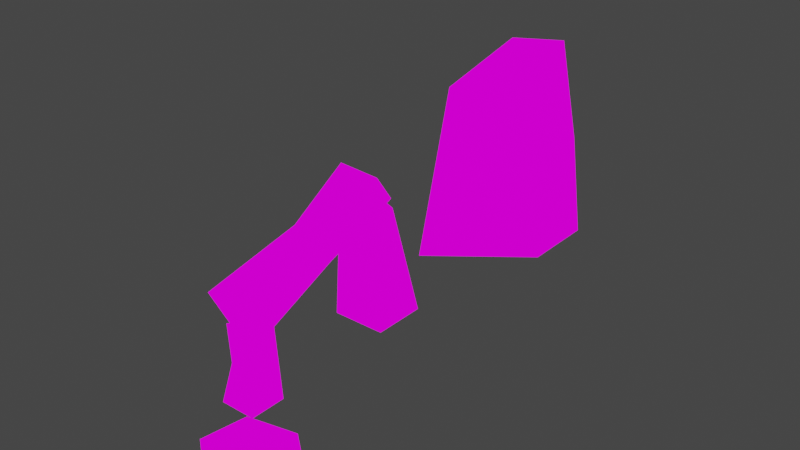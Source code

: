 # Source: obelisk.blend  (saved by Blender 2.83.18; exported with 4.5.12 LTS)
import bpy
from mathutils import Matrix  # noqa: F401  (used for matrix-valued properties, if any)

bpy.ops.wm.read_factory_settings(use_empty=True)
scene = bpy.context.scene
scene.name = 'Scene'

# ---- collections
col_collection = bpy.data.collections.new('Collection'); scene.collection.children.link(col_collection)

# ---- images (referenced by path relative to the original .blend; pixels are not part of the script)
import os
ASSET_DIR = os.environ.get("B2B_ASSET_DIR", "")  # directory of the original .blend (textures are referenced by path, not embedded)
HERE = os.path.dirname(os.path.abspath(__file__))  # packed textures are extracted next to this script under _unpacked/

def load_image(name, relpath, width, height, colorspace="sRGB"):
    """Load a texture the original file referenced (path relative to the .blend, or extracted next to this script)."""
    p = next((c for c in (os.path.join(HERE, relpath), os.path.join(ASSET_DIR, relpath)) if relpath and os.path.exists(c)), "")
    if p:
        img = bpy.data.images.load(p, check_existing=True)
        img.name = name
    else:  # same state as the original file: an image datablock whose file is absent (Cycles renders it pink)
        img = bpy.data.images.new(name, width, height)
        img.source = "FILE"
        img.filepath = "//" + (relpath or name)
    img.colorspace_settings.name = colorspace
    return img
img_obelisk_png = load_image('obelisk.png', 'obelisk.png', 1024, 1024, 'sRGB')

# ---- materials (node trees are filled in below, after node groups)
mat_rock = bpy.data.materials.new('rock')
mat_rock.alpha_threshold = 0.0
mat_rock.use_transparent_shadow = False
mat_rock.line_color = (0.0, 0.0, 0.0, 1.0)

# ---- material node trees
mat_rock.use_nodes = True; mat_rock.node_tree.nodes.clear()
_N = mat_rock.node_tree.nodes; _L = mat_rock.node_tree.links
n0 = _N.new('ShaderNodeOutputMaterial'); n0.name = 'Material Output'; n0.location = (300, 300)
n1 = _N.new('ShaderNodeEmission'); n1.name = 'Emission'; n1.location = (10, 300)
n2 = _N.new('ShaderNodeTexImage'); n2.name = 'Image Texture'; n2.location = (-280, 280)
n2.image = img_obelisk_png
n2.interpolation = 'Closest'
_L.new(n1.outputs[0], n0.inputs[0])
_L.new(n2.outputs[0], n1.inputs[0])
n0.is_active_output = True

# ---- world
world_world = bpy.data.worlds.new('World'); scene.world = world_world
world_world.use_nodes = True; world_world.node_tree.nodes.clear()
_N = world_world.node_tree.nodes; _L = world_world.node_tree.links
n0 = _N.new('ShaderNodeOutputWorld'); n0.name = 'World Output'; n0.location = (300, 300)
n1 = _N.new('ShaderNodeBackground'); n1.name = 'Background'; n1.location = (10, 300)
n1.inputs[0].default_value = (0.05088, 0.05088, 0.05088, 1.0)
_L.new(n1.outputs[0], n0.inputs[0])
n0.is_active_output = True
world_world.color = (0.05088, 0.05088, 0.05088)
world_world.use_sun_shadow = False
world_world.sun_shadow_jitter_overblur = 0.0

# ---- meshes
me_cube = bpy.data.meshes.new('Cube')
me_cube.from_pydata([(0.7031, 0.7031, 2.688), (0.8437, 0.8437, -0.7031), (0.3373, -0.3067, 2.632), (0.8437, -0.8437, -0.7031), (-0.7031, 0.7031, 2.775), (-0.8437, 0.8437, -0.7031), (-0.7332, -0.4306, 2.812), (-0.8437, -0.8437, -0.7031), (-0.7031, 0.1362, 2.587), (-0.7031, 0.1362, 2.587), (-0.5897, -0.4349, 1.055), (-0.2532, -0.5752, 0.9644)], [(2, 9), (2, 4), (5, 10), (9, 10), (11, 7), (2, 11), (6, 11), (10, 11)], [(0, 4, 9, 6, 2), (3, 2, 6, 10, 7), (7, 10, 6, 8, 4, 5), (5, 1, 3, 7), (1, 0, 2, 3), (5, 4, 0, 1)])
_uv = me_cube.uv_layers.new(name='UVMap')
_uv.uv.foreach_set('vector', [2.148, 0.1826, 2.148, -0.19, 2.356, -0.19, 2.564, -0.19, 2.564, 0.1826, 1.059, 0.007965, 1.059, 1.004, -0.05081, 1.004, -0.05081, 0.5059, -0.05081, 0.007965, 1.183, 0.1365, 0.832, 0.4703, 0.9908, 1.0, 0.4799, 0.8077, 0.06019, 1.013, 0.03066, 0.007794, 2.148, 0.9279, 2.148, 0.5553, 2.564, 0.5553, 2.564, 0.9279, 0.6932, 0.004398, 0.6932, 0.9573, 0.1793, 0.9573, 0.1793, 0.004398, 0.9629, 0.007736, 0.9629, 0.9959, -0.1386, 0.9959, -0.1386, 0.007736])
me_cube.materials.append(mat_rock)
me_cube.use_remesh_preserve_volume = False
me_cube.use_remesh_preserve_attributes = False
me_cube.use_mirror_vertex_groups = False
me_cube.update()
me_cube_001 = bpy.data.meshes.new('Cube.001')
me_cube_001.from_pydata([(1.111, 0.4302, 4.343), (0.5019, 0.3867, -4.307), (1.0, -1.0, 4.0), (0.0, -1.349, -4.985), (-1.246, 0.7577, 4.082), (-1.768, 0.5791, -4.56), (-1.0, -1.0, 4.0), (-2.0, -1.349, -4.985), (1.138, 0.1735, 0.4503), (-1.969, -0.8205, 0.007878), (0.2652, -1.248, -0.6094), (-1.086, 0.366, -0.6798)], [], [(0, 4, 6, 2), (10, 2, 6, 9), (9, 6, 4, 11), (5, 1, 3, 7), (8, 0, 2, 10), (11, 4, 0, 8), (5, 11, 8, 1), (1, 8, 10, 3), (7, 9, 11, 5), (3, 10, 9, 7)])
_uv = me_cube_001.uv_layers.new(name='UVMap')
_uv.uv.foreach_set('vector', [0.03561, 0.01101, -0.949, 0.01101, -0.949, -0.9736, 0.03561, -0.9736, 0.5, 0.5233, 0.002731, 0.5233, 0.002731, -0.001309, 0.5, -0.001309, 0.5093, 0.01323, 1.002, 0.01323, 1.002, 0.9978, 0.5093, 0.9978, 1.047, 1.024, 0.06207, 1.024, 0.06207, 0.03963, 1.047, 0.03963, 0.5279, 0.01101, 0.03561, 0.01101, 0.03561, -0.9736, 0.5279, -0.9736, 0.5, 0.5963, -0.07447, 0.5963, -0.07447, 0.004992, 0.5, 0.004992, 1.074, 0.5963, 0.5, 0.5963, 0.5, 0.004992, 1.074, 0.004992, 1.02, 0.01101, 0.5279, 0.01101, 0.5279, -0.9736, 1.02, -0.9736, 0.017, 0.01323, 0.5093, 0.01323, 0.5093, 0.9978, 0.017, 0.9978, 0.9973, 0.5233, 0.5, 0.5233, 0.5, -0.001309, 0.9973, -0.001309])
me_cube_001.materials.append(mat_rock)
me_cube_001.use_remesh_preserve_volume = False
me_cube_001.use_remesh_preserve_attributes = False
me_cube_001.use_mirror_vertex_groups = False
me_cube_001.update()
me_cube_003 = bpy.data.meshes.new('Cube.003')
me_cube_003.from_pydata([(1.087, 1.087, 4.156), (1.304, 1.304, -1.087), (0.5215, -0.4741, 4.069), (1.304, -1.304, -1.087), (-1.03, 1.174, 4.794), (-1.304, 1.304, -1.087), (-1.134, -0.6657, 4.348), (-1.304, -1.304, -1.087), (-1.087, 0.2107, 3.999), (-1.087, 0.2107, 3.999), (-0.9117, -0.6724, 1.631), (-0.3915, -0.8893, 1.491)], [(2, 9), (2, 4), (5, 10), (9, 10), (11, 7), (2, 11), (6, 11), (10, 11)], [(0, 4, 9, 6, 2), (3, 2, 6, 10, 7), (7, 10, 6, 8, 4, 5), (5, 1, 3, 7), (1, 0, 2, 3), (5, 4, 0, 1)])
_uv = me_cube_003.uv_layers.new(name='UVMap')
_uv.uv.foreach_set('vector', [2.148, 0.1826, 2.148, -0.19, 2.356, -0.19, 2.564, -0.19, 2.564, 0.1826, 1.059, 0.007965, 1.059, 1.004, -0.05081, 1.004, -0.05081, 0.5059, -0.05081, 0.007965, 1.183, 0.1365, 0.832, 0.4703, 0.9908, 1.0, 0.4799, 0.8077, 0.06019, 1.013, 0.03066, 0.007794, 2.148, 0.9279, 2.148, 0.5553, 2.564, 0.5553, 2.564, 0.9279, 0.6932, 0.004398, 0.6932, 0.9573, 0.1793, 0.9573, 0.1793, 0.004398, 0.9629, 0.007736, 0.9629, 0.9959, -0.1386, 0.9959, -0.1386, 0.007736])
me_cube_003.materials.append(mat_rock)
me_cube_003.use_remesh_preserve_volume = False
me_cube_003.use_remesh_preserve_attributes = False
me_cube_003.use_mirror_vertex_groups = False
me_cube_003.update()
me_cube_005 = bpy.data.meshes.new('Cube.005')
me_cube_005.from_pydata([(-0.8134, -1.537, -1.0), (-1.23, -1.223, 0.5336), (-0.9568, 1.256, -1.0), (-0.9146, 0.7682, 0.5336), (1.421, -1.385, -1.0), (1.518, -0.7248, 0.5336), (1.71, 1.075, -1.0), (1.226, 1.233, 0.5336), (0.3221, 1.865, -1.0)], [], [(0, 1, 3, 2), (2, 3, 7, 6, 8), (6, 7, 5, 4), (4, 5, 1, 0), (2, 8, 6, 4, 0), (7, 3, 1, 5)])
_uv = me_cube_005.uv_layers.new(name='UVMap')
_uv.uv.foreach_set('vector', [1.174, 0.1096, 1.174, 0.7406, 0.4708, 0.7406, 0.4708, 0.1096, 0.9527, 0.03874, 0.9527, 0.7498, 0.16, 0.7498, 0.16, 0.03874, 0.5563, 0.03874, 0.7438, 0.1192, 0.7438, 0.7662, 0.02259, 0.7662, 0.02259, 0.1192, 0.7934, 0.06781, 0.7934, 0.7472, 0.03605, 0.7472, 0.03605, 0.06781, 0.3904, 0.5741, 0.3904, 0.2968, 0.3904, 0.01955, 1.009, 0.01955, 1.009, 0.5741, 0.5309, 0.4591, 0.5309, 0.03982, 0.9983, 0.03982, 0.9983, 0.4591])
me_cube_005.materials.append(mat_rock)
me_cube_005.use_remesh_fix_poles = True
me_cube_005.use_remesh_preserve_attributes = False
me_cube_005.use_mirror_vertex_groups = False
me_cube_005.update()
me_cube_006 = bpy.data.meshes.new('Cube.006')
me_cube_006.from_pydata([(1.45, 3.486, 6.474), (2.854, 3.883, -2.8), (1.01, -0.9184, 7.882), (2.527, -2.527, -2.106), (-2.564, 2.104, 7.267), (-2.74, 1.554, -1.912), (-2.014, -0.7071, 8.404), (-2.527, -2.527, -2.106), (-2.106, 0.408, 7.746), (-2.106, 0.408, 7.746), (-2.102, -2.169, 3.071), (-0.7583, -1.723, 2.888)], [(2, 9), (2, 4), (5, 10), (9, 10), (11, 7), (2, 11), (6, 11), (10, 11)], [(0, 4, 9, 6, 2), (3, 2, 6, 10, 7), (7, 10, 6, 8, 4, 5), (5, 1, 3, 7), (1, 0, 2, 3), (5, 4, 0, 1)])
_uv = me_cube_006.uv_layers.new(name='UVMap')
_uv.uv.foreach_set('vector', [2.148, 0.1826, 2.148, -0.19, 2.356, -0.19, 2.564, -0.19, 2.564, 0.1826, 1.059, 0.007965, 1.059, 1.004, -0.05081, 1.004, -0.05081, 0.5059, -0.05081, 0.007965, 1.183, 0.1365, 0.832, 0.4703, 0.9908, 1.0, 0.4799, 0.8077, 0.06019, 1.013, 0.03066, 0.007794, 2.148, 0.9279, 2.148, 0.5553, 2.564, 0.5553, 2.564, 0.9279, 0.6932, 0.004398, 0.6932, 0.9573, 0.1793, 0.9573, 0.1793, 0.004398, 0.9629, 0.007736, 0.9629, 0.9959, -0.1386, 0.9959, -0.1386, 0.007736])
me_cube_006.materials.append(mat_rock)
me_cube_006.use_remesh_preserve_volume = False
me_cube_006.use_remesh_preserve_attributes = False
me_cube_006.use_mirror_vertex_groups = False
me_cube_006.update()

# ---- objects
ob_left_leg = bpy.data.objects.new('left-leg', me_cube)
ob_upper_pillar = bpy.data.objects.new('upper-pillar', me_cube_001)
ob_right_leg = bpy.data.objects.new('right-leg', me_cube_003)
ob_stand = bpy.data.objects.new('stand', me_cube_005)
ob_bigpillar = bpy.data.objects.new('bigpillar', me_cube_006)

# ---- transforms, parenting, visibility, modifiers, constraints
ob_left_leg.location = (-0.03672, -0.02719, 0.7358)
ob_left_leg.lock_rotations_4d = False
ob_left_leg.empty_display_type = 'ARROWS'
ob_left_leg.lineart.crease_threshold = 0.0
ob_upper_pillar.location = (-0.4924, 3.682, 5.246)
ob_upper_pillar.rotation_euler = (1.897, -0.1326, -0.04012)
ob_upper_pillar.lock_rotations_4d = False
ob_upper_pillar.empty_display_type = 'ARROWS'
ob_upper_pillar.lineart.crease_threshold = 0.0
ob_right_leg.location = (-0.8132, 8.417, 1.0)
ob_right_leg.rotation_euler = (0.0, -0.0, 1.571)
ob_right_leg.lock_rotations_4d = False
ob_right_leg.empty_display_type = 'ARROWS'
ob_right_leg.lineart.crease_threshold = 0.0
ob_stand.location = (3.0, -3.0, 1.0)
ob_stand.lineart.crease_threshold = 0.0
ob_bigpillar.location = (-0.5758, 18.55, 2.019)
ob_bigpillar.rotation_euler = (0.0, -0.0, 3.142)
ob_bigpillar.lock_rotations_4d = False
ob_bigpillar.empty_display_type = 'ARROWS'
ob_bigpillar.lineart.crease_threshold = 0.0

# ---- collection membership
col_collection.objects.link(ob_left_leg)
col_collection.objects.link(ob_upper_pillar)
col_collection.objects.link(ob_right_leg)
col_collection.objects.link(ob_stand)
col_collection.objects.link(ob_bigpillar)

# ---- scene / render settings (as saved in the file)
scene.frame_start = 1; scene.frame_end = 250; scene.frame_set(1)
scene.render.engine = 'BLENDER_EEVEE_NEXT'
scene.cycles.use_denoising = False
scene.cycles.samples = 128
scene.cycles.sampling_pattern = 'TABULATED_SOBOL'
scene.cycles.use_adaptive_sampling = False
scene.cycles.use_light_tree = False
scene.view_settings.view_transform = 'Filmic'
bpy.context.view_layer.update()

# ---- added for rendering (the .blend has no active camera): camera
cam_auto = bpy.data.cameras.new('AutoCamera')
cam_auto.lens = 50.0
cam_auto.sensor_width = 36.0
cam_auto.clip_end = 1000.0
ob_auto_camera = bpy.data.objects.new('AutoCamera', cam_auto)
scene.collection.objects.link(ob_auto_camera)
ob_auto_camera.location = (27.5816, -24.0597, 26.3739)
ob_auto_camera.rotation_euler = (1.09748, -7.21219e-08, 0.694738)
scene.camera = ob_auto_camera
bpy.context.view_layer.update()

